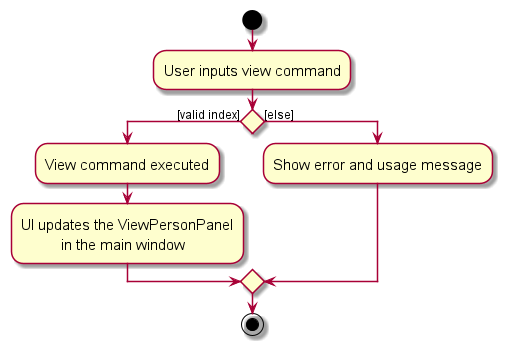

The diagram above was rendered by PlantUML. Its source (embedded in the PNG):
@startuml
skin rose
skinparam ActivityFontSize 15
skinparam ArrowFontSize 12
start
:User inputs view command;

'Since the beta syntax does not support placing the condition outside the
'diamond we place it as the true branch instead.

if () then ([valid index])
    :View command executed;
    :UI updates the ViewPersonPanel
              in the main window;
else ([else])
    :Show error and usage message;
endif
stop
@enduml